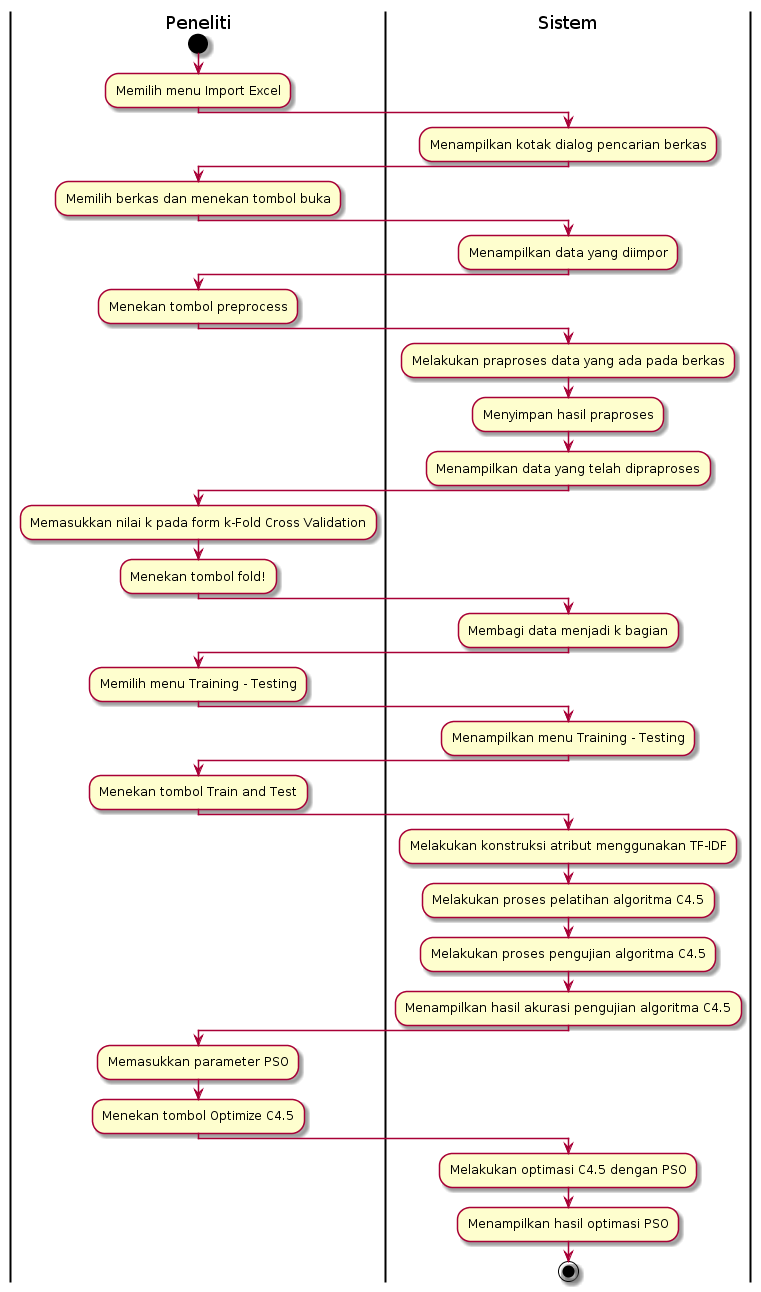

The diagram above was rendered by PlantUML. Its source (embedded in the PNG):
@startuml
| Peneliti |
start
:Memilih menu Import Excel;
| Sistem |
:Menampilkan kotak dialog pencarian berkas;
| Peneliti |
:Memilih berkas dan menekan tombol buka;
| Sistem |
:Menampilkan data yang diimpor;
| Peneliti |
:Menekan tombol preprocess;
| Sistem |
:Melakukan praproses data yang ada pada berkas;
:Menyimpan hasil praproses;
:Menampilkan data yang telah dipraproses;
| Peneliti |
:Memasukkan nilai k pada form k-Fold Cross Validation;
:Menekan tombol fold!;
| Sistem |
:Membagi data menjadi k bagian;
| Peneliti |
:Memilih menu Training - Testing;
| Sistem |
:Menampilkan menu Training - Testing;
| Peneliti |
:Menekan tombol Train and Test;
| Sistem |
:Melakukan konstruksi atribut menggunakan TF-IDF;
:Melakukan proses pelatihan algoritma C4.5;
:Melakukan proses pengujian algoritma C4.5;
:Menampilkan hasil akurasi pengujian algoritma C4.5;
| Peneliti |
:Memasukkan parameter PSO;
:Menekan tombol Optimize C4.5;
| Sistem |
:Melakukan optimasi C4.5 dengan PSO;
:Menampilkan hasil optimasi PSO;
stop
@enduml